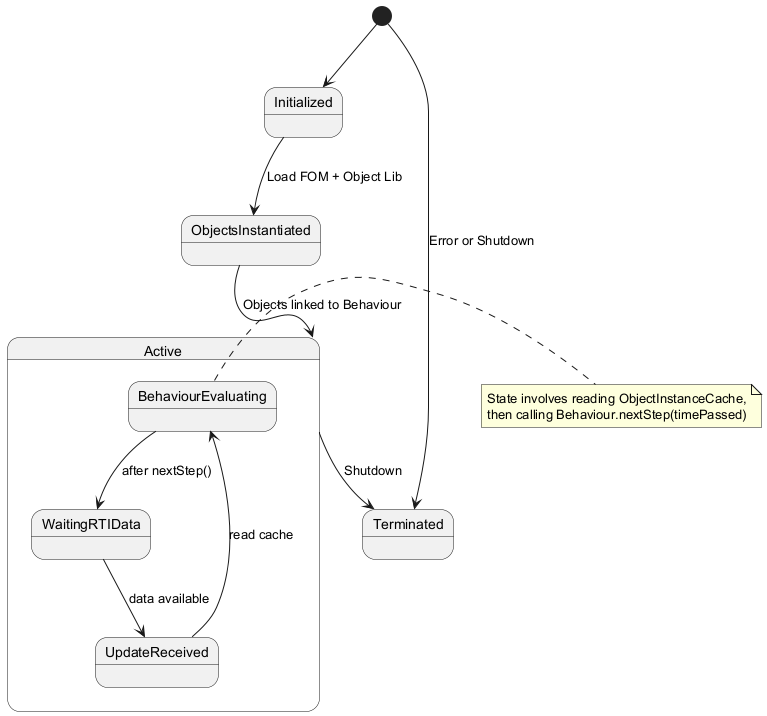

The diagram above was rendered by PlantUML. Its source (embedded in the PNG):
@startuml
[*] --> Initialized

Initialized --> ObjectsInstantiated : Load FOM + Object Lib
ObjectsInstantiated --> Active : Objects linked to Behaviour

state Active {
  BehaviourEvaluating --> WaitingRTIData : after nextStep()
  WaitingRTIData --> UpdateReceived : data available
  UpdateReceived --> BehaviourEvaluating : read cache
}

Active --> Terminated : Shutdown

note right of BehaviourEvaluating
  State involves reading ObjectInstanceCache,
  then calling Behaviour.nextStep(timePassed)
end note

[*] --> Terminated : Error or Shutdown
@enduml